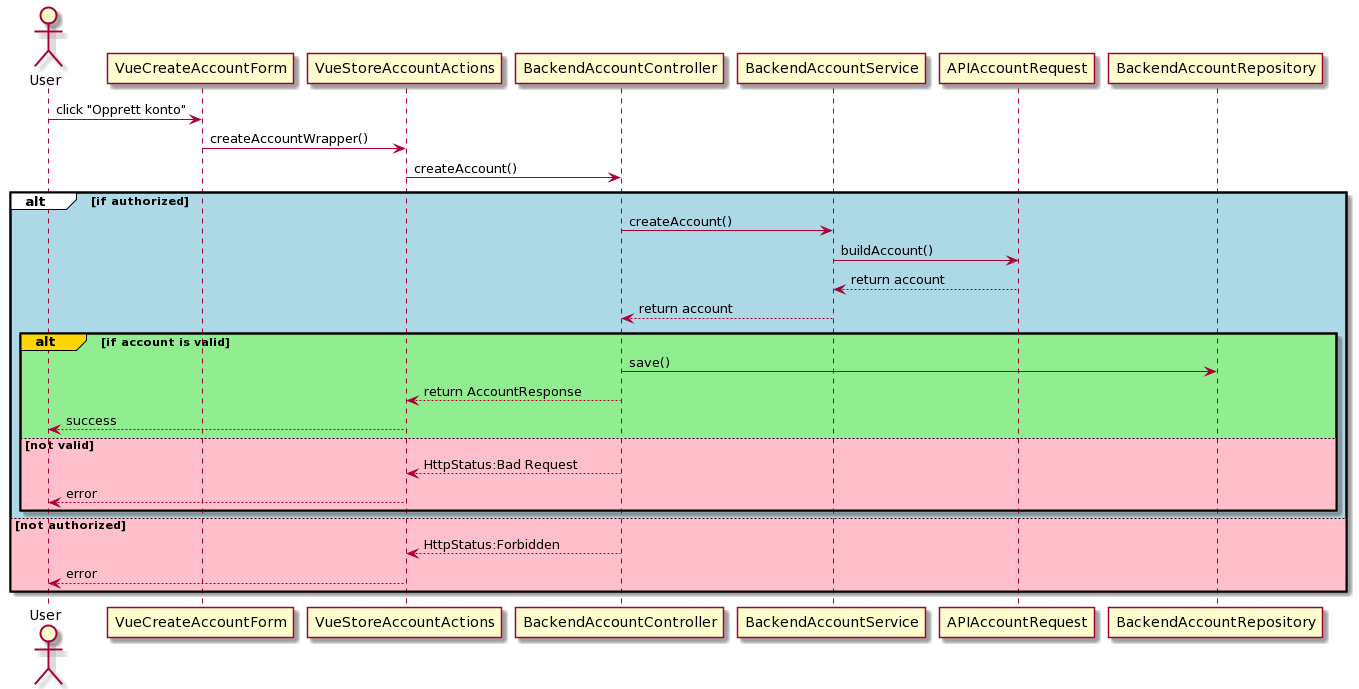

The diagram above was rendered by PlantUML. Its source (embedded in the PNG):
@startuml
actor User as user
participant VueCreateAccountForm as cav
user -> cav : click "Opprett konto"
participant VueStoreAccountActions as vsaa
cav -> vsaa : createAccountWrapper()
participant BackendAccountController as bac
vsaa -> bac : createAccount()
alt#White #LightBlue if authorized
participant BackendAccountService as accountservice
bac -> accountservice : createAccount()
participant APIAccountRequest as accountrequest
accountservice -> accountrequest : buildAccount()
accountrequest --> accountservice : return account
accountservice --> bac : return account
alt#Gold #LightGreen if account is valid
participant BackendAccountRepository as accountrepository
bac -> accountrepository : save()
bac --> vsaa : return AccountResponse
vsaa --> user : success
else #Pink not valid
bac --> vsaa : HttpStatus:Bad Request
vsaa --> user : error
end
else #Pink not authorized
bac --> vsaa : HttpStatus:Forbidden
vsaa --> user : error
end
@enduml